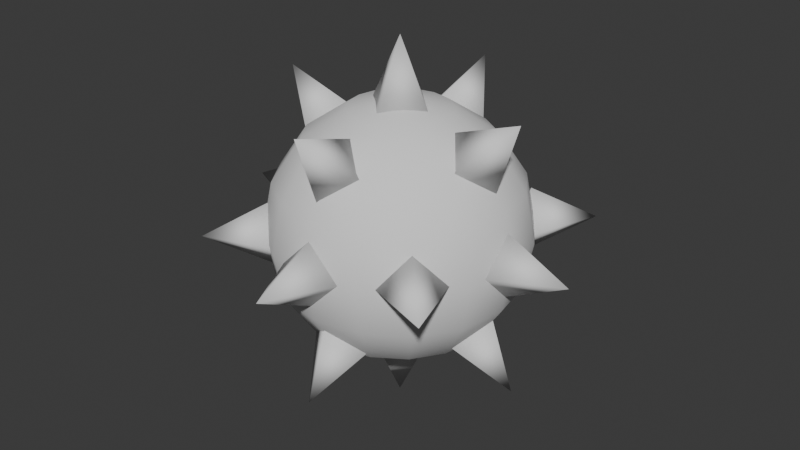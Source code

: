 # Source: mine.blend  (saved by Blender 4.4.32; exported with 4.5.12 LTS)
import bpy
from mathutils import Matrix  # noqa: F401  (used for matrix-valued properties, if any)

bpy.ops.wm.read_factory_settings(use_empty=True)
scene = bpy.context.scene
scene.name = 'Scene'

# ---- collections
col_collection = bpy.data.collections.new('Collection'); scene.collection.children.link(col_collection)

# ---- world
world_world = bpy.data.worlds.new('World'); scene.world = world_world
world_world.use_nodes = True; world_world.node_tree.nodes.clear()
_N = world_world.node_tree.nodes; _L = world_world.node_tree.links
n0 = _N.new('ShaderNodeOutputWorld'); n0.name = 'World Output'; n0.location = (300, 300)
n1 = _N.new('ShaderNodeBackground'); n1.name = 'Background'; n1.location = (10, 300)
n1.inputs[0].default_value = (0.05088, 0.05088, 0.05088, 1.0)
_L.new(n1.outputs[0], n0.inputs[0])
n0.is_active_output = True
world_world.color = (0.05088, 0.05088, 0.05088)
world_world.sun_shadow_jitter_overblur = 0.0

# ---- meshes
me_cone_001 = bpy.data.meshes.new('Cone.001')
me_cone_001.from_pydata([(0.0, 1.0, -1.0), (1.0, 0.0, -1.0), (0.0, -1.0, -1.0), (-1.0, 0.0, -1.0), (0.0, 0.0, 1.0), (-9.559e-07, 3.696, -6.331), (-7.248e-07, 4.0, -4.8), (-4.936e-07, 3.696, -3.269), (-1.668e-07, 1.531, -1.104), (-0.5858, 1.414, -8.496), (-1.082, 2.613, -7.628), (-1.414, 3.414, -6.331), (-1.531, 3.696, -4.8), (-1.414, 3.414, -3.269), (-1.082, 2.613, -1.972), (-0.5858, 1.414, -1.104), (-1.082, 1.082, -8.496), (-2.0, 2.0, -7.628), (-2.613, 2.613, -6.331), (-2.828, 2.828, -4.8), (-2.613, 2.613, -3.269), (-2.0, 2.0, -1.972), (-1.082, 1.082, -1.104), (-1.414, 0.5858, -8.496), (-2.613, 1.082, -7.628), (-3.414, 1.414, -6.331), (-3.696, 1.531, -4.8), (-3.414, 1.414, -3.269), (-2.613, 1.082, -1.972), (-1.414, 0.5858, -1.104), (-1.531, 2.104e-06, -8.496), (-2.828, 1.692e-06, -7.628), (-3.696, 1.224e-06, -6.331), (-4.0, 6.938e-07, -4.8), (-3.696, 4.017e-07, -3.269), (-2.828, 1.722e-07, -1.972), (-1.531, 1.18e-07, -1.104), (-1.414, -0.5858, -8.496), (-2.613, -1.082, -7.628), (-3.414, -1.414, -6.331), (-3.696, -1.531, -4.8), (-3.414, -1.414, -3.269), (-2.613, -1.082, -1.972), (-1.414, -0.5858, -1.104), (-1.082, -1.082, -8.496), (-2.0, -2.0, -7.628), (-2.613, -2.613, -6.331), (-2.828, -2.828, -4.8), (-2.613, -2.613, -3.269), (-2.0, -2.0, -1.972), (-1.082, -1.082, -1.104), (-0.5858, -1.414, -8.496), (-1.082, -2.613, -7.628), (-1.414, -3.414, -6.331), (-1.531, -3.696, -4.8), (-1.414, -3.414, -3.269), (-1.082, -2.613, -1.972), (-0.5858, -1.414, -1.104), (-8.06e-07, -1.531, -8.496), (-2.578e-07, -2.828, -7.628), (-2.24e-09, -3.696, -6.331), (7.057e-07, -4.0, -4.8), (4.6e-07, -3.696, -3.269), (5.964e-07, -2.828, -1.972), (3.101e-07, -1.531, -1.104), (-1.208e-07, 2.15e-07, -0.8), (-1.329e-06, 2.365e-06, -8.8), (0.5858, -1.414, -8.496), (1.082, -2.613, -7.628), (1.414, -3.414, -6.331), (1.531, -3.696, -4.8), (1.414, -3.414, -3.269), (1.082, -2.613, -1.972), (0.5858, -1.414, -1.104), (1.082, -1.082, -8.496), (2.0, -2.0, -7.628), (2.613, -2.613, -6.331), (2.828, -2.828, -4.8), (2.613, -2.613, -3.269), (2.0, -2.0, -1.972), (1.082, -1.082, -1.104), (1.414, -0.5858, -8.496), (2.613, -1.082, -7.628), (3.414, -1.414, -6.331), (3.696, -1.531, -4.8), (3.414, -1.414, -3.269), (2.613, -1.082, -1.972), (1.414, -0.5858, -1.104), (1.531, 2.998e-06, -8.496), (2.828, 3.361e-06, -7.628), (3.696, 3.132e-06, -6.331), (4.0, 3.316e-06, -4.8), (3.696, 2.309e-06, -3.269), (2.828, 1.841e-06, -1.972), (1.531, 1.012e-06, -1.104), (1.414, 0.5858, -8.496), (2.613, 1.082, -7.628), (3.414, 1.414, -6.331), (3.696, 1.531, -4.8), (3.414, 1.414, -3.269), (2.613, 1.082, -1.972), (1.414, 0.5858, -1.104), (1.082, 1.082, -8.496), (2.0, 2.0, -7.628), (2.613, 2.613, -6.331), (2.828, 2.828, -4.8), (2.613, 2.613, -3.269), (2.0, 2.0, -1.972), (1.082, 1.082, -1.104), (0.5858, 1.414, -8.496), (1.082, 2.613, -7.628), (1.414, 3.414, -6.331), (1.531, 3.696, -4.8), (1.414, 3.414, -3.269), (1.082, 2.613, -1.972), (0.5858, 1.414, -1.104), (-2.236e-06, 1.531, -8.496), (-2.94e-06, 2.828, -7.628), (-2.086e-06, 2.828, -1.972), (-1.299e-06, 1.0, -8.6), (-1.0, 2.311e-06, -8.6), (-1.299e-06, -1.0, -8.6), (1.0, 2.311e-06, -8.6), (-1.601e-06, 2.848e-06, -10.6), (-3.8, 1.0, -4.8), (-3.8, 1.532e-06, -3.8), (-3.8, -1.0, -4.8), (-3.8, 2.069e-06, -5.8), (-5.8, 2.069e-06, -4.8), (3.8, 1.0, -4.8), (3.8, 7.793e-07, -5.8), (3.8, -1.0, -4.8), (3.8, 2.418e-07, -3.8), (5.8, 7.793e-07, -4.8), (-2.639, 1.0, -7.534), (-3.359, 2.074e-06, -6.839), (-2.639, -1.0, -7.534), (-1.92, 2.261e-06, -8.228), (-4.029, 2.63e-06, -8.972), (2.639, 1.0, -2.066), (3.359, 2.366e-07, -2.761), (2.639, -1.0, -2.066), (1.92, 4.994e-08, -1.372), (4.029, 2.187e-07, -0.6275), (-2.734, 1.0, -2.161), (-2.039, 1.215e-06, -1.441), (-2.734, -1.0, -2.161), (-3.428, 1.677e-06, -2.88), (-4.172, 1.528e-06, -0.7713), (2.734, 1.0, -7.439), (2.039, 1.096e-06, -8.159), (2.734, -1.0, -7.439), (3.428, 6.342e-07, -6.72), (4.172, 1.321e-06, -8.829), (-8.758e-07, -3.8, -5.8), (-1.0, -3.8, -4.8), (-5.738e-07, -3.8, -3.8), (1.0, -3.8, -4.8), (-7.248e-07, -5.8, -4.8), (-8.122e-07, 3.8, -5.8), (1.0, 3.8, -4.8), (-3.354e-07, 3.8, -3.8), (-1.0, 3.8, -4.8), (-8.758e-07, 5.8, -4.8), (-2.639, -2.674, -5.86), (-3.359, -1.98, -4.86), (-2.639, -2.674, -3.86), (-1.92, -3.369, -4.86), (-4.029, -4.113, -4.86), (-2.734, 2.699, -5.86), (-2.039, 3.418, -4.86), (-2.734, 2.699, -3.86), (-3.428, 1.98, -4.86), (-4.172, 4.088, -4.86), (2.639, -2.674, -3.74), (3.359, -1.98, -4.74), (2.639, -2.674, -5.74), (1.92, -3.369, -4.74), (4.029, -4.113, -4.74), (2.734, 2.699, -3.74), (2.039, 3.418, -4.74), (2.734, 2.699, -5.74), (3.428, 1.98, -4.74), (4.172, 4.088, -4.74), (1.06, 2.699, -7.534), (0.05951, 3.418, -6.839), (-0.9405, 2.699, -7.534), (0.05951, 1.98, -8.228), (0.05951, 4.088, -8.972), (1.06, -2.674, -7.439), (0.05951, -1.98, -8.159), (-0.9405, -2.674, -7.439), (0.05951, -3.369, -6.72), (0.05951, -4.113, -8.829), (-1.06, 2.699, -2.066), (-0.05951, 3.418, -2.761), (0.9405, 2.699, -2.066), (-0.05951, 1.98, -1.372), (-0.05951, 4.088, -0.6275), (-1.06, -2.674, -2.161), (-0.05951, -1.98, -1.441), (0.9405, -2.674, -2.161), (-0.05951, -3.369, -2.88), (-0.05951, -4.113, -0.7713)], [], [(0, 4, 1), (1, 4, 2), (0, 1, 2, 3), (2, 4, 3), (3, 4, 0), (8, 118, 14, 15), (7, 6, 12, 13), (5, 117, 10, 11), (116, 66, 9), (65, 8, 15), (118, 7, 13, 14), (6, 5, 11, 12), (117, 116, 9, 10), (11, 10, 17, 18), (9, 66, 16), (65, 15, 22), (14, 13, 20, 21), (12, 11, 18, 19), (10, 9, 16, 17), (15, 14, 21, 22), (13, 12, 19, 20), (65, 22, 29), (21, 20, 27, 28), (19, 18, 25, 26), (17, 16, 23, 24), (22, 21, 28, 29), (20, 19, 26, 27), (18, 17, 24, 25), (16, 66, 23), (24, 23, 30, 31), (29, 28, 35, 36), (27, 26, 33, 34), (25, 24, 31, 32), (23, 66, 30), (65, 29, 36), (28, 27, 34, 35), (26, 25, 32, 33), (36, 35, 42, 43), (34, 33, 40, 41), (32, 31, 38, 39), (30, 66, 37), (65, 36, 43), (35, 34, 41, 42), (33, 32, 39, 40), (31, 30, 37, 38), (37, 66, 44), (65, 43, 50), (42, 41, 48, 49), (40, 39, 46, 47), (38, 37, 44, 45), (43, 42, 49, 50), (41, 40, 47, 48), (39, 38, 45, 46), (49, 48, 55, 56), (47, 46, 53, 54), (45, 44, 51, 52), (50, 49, 56, 57), (48, 47, 54, 55), (46, 45, 52, 53), (44, 66, 51), (65, 50, 57), (57, 56, 63, 64), (55, 54, 61, 62), (53, 52, 59, 60), (51, 66, 58), (65, 57, 64), (56, 55, 62, 63), (54, 53, 60, 61), (52, 51, 58, 59), (62, 61, 70, 71), (60, 59, 68, 69), (58, 66, 67), (65, 64, 73), (63, 62, 71, 72), (61, 60, 69, 70), (59, 58, 67, 68), (64, 63, 72, 73), (65, 73, 80), (72, 71, 78, 79), (70, 69, 76, 77), (68, 67, 74, 75), (73, 72, 79, 80), (71, 70, 77, 78), (69, 68, 75, 76), (67, 66, 74), (77, 76, 83, 84), (75, 74, 81, 82), (80, 79, 86, 87), (78, 77, 84, 85), (76, 75, 82, 83), (74, 66, 81), (65, 80, 87), (79, 78, 85, 86), (87, 86, 93, 94), (85, 84, 91, 92), (83, 82, 89, 90), (81, 66, 88), (65, 87, 94), (86, 85, 92, 93), (84, 83, 90, 91), (82, 81, 88, 89), (90, 89, 96, 97), (88, 66, 95), (65, 94, 101), (93, 92, 99, 100), (91, 90, 97, 98), (89, 88, 95, 96), (94, 93, 100, 101), (92, 91, 98, 99), (65, 101, 108), (100, 99, 106, 107), (98, 97, 104, 105), (96, 95, 102, 103), (101, 100, 107, 108), (99, 98, 105, 106), (97, 96, 103, 104), (95, 66, 102), (103, 102, 109, 110), (108, 107, 114, 115), (106, 105, 112, 113), (104, 103, 110, 111), (102, 66, 109), (65, 108, 115), (107, 106, 113, 114), (105, 104, 111, 112), (115, 114, 118, 8), (113, 112, 6, 7), (111, 110, 117, 5), (109, 66, 116), (65, 115, 8), (114, 113, 7, 118), (112, 111, 5, 6), (110, 109, 116, 117), (119, 123, 120), (120, 123, 121), (119, 120, 121, 122), (121, 123, 122), (122, 123, 119), (124, 128, 125), (125, 128, 126), (124, 125, 126, 127), (126, 128, 127), (127, 128, 124), (129, 133, 130), (130, 133, 131), (129, 130, 131, 132), (131, 133, 132), (132, 133, 129), (134, 138, 135), (135, 138, 136), (134, 135, 136, 137), (136, 138, 137), (137, 138, 134), (139, 143, 140), (140, 143, 141), (139, 140, 141, 142), (141, 143, 142), (142, 143, 139), (144, 148, 145), (145, 148, 146), (144, 145, 146, 147), (146, 148, 147), (147, 148, 144), (149, 153, 150), (150, 153, 151), (149, 150, 151, 152), (151, 153, 152), (152, 153, 149), (154, 158, 155), (155, 158, 156), (154, 155, 156, 157), (156, 158, 157), (157, 158, 154), (159, 163, 160), (160, 163, 161), (159, 160, 161, 162), (161, 163, 162), (162, 163, 159), (164, 168, 165), (165, 168, 166), (164, 165, 166, 167), (166, 168, 167), (167, 168, 164), (169, 173, 170), (170, 173, 171), (169, 170, 171, 172), (171, 173, 172), (172, 173, 169), (174, 178, 175), (175, 178, 176), (174, 175, 176, 177), (176, 178, 177), (177, 178, 174), (179, 183, 180), (180, 183, 181), (179, 180, 181, 182), (181, 183, 182), (182, 183, 179), (184, 188, 185), (185, 188, 186), (184, 185, 186, 187), (186, 188, 187), (187, 188, 184), (189, 193, 190), (190, 193, 191), (189, 190, 191, 192), (191, 193, 192), (192, 193, 189), (194, 198, 195), (195, 198, 196), (194, 195, 196, 197), (196, 198, 197), (197, 198, 194), (199, 203, 200), (200, 203, 201), (199, 200, 201, 202), (201, 203, 202), (202, 203, 199)])
me_cone_001.polygons.foreach_set('use_smooth', [True] * 218)
_uv = me_cone_001.uv_layers.new(name='UVMap')
_uv.uv.foreach_set('vector', [0.25, 0.49, 0.25, 0.25, 0.49, 0.25, 0.49, 0.25, 0.25, 0.25, 0.25, 0.01, 0.75, 0.49, 0.99, 0.25, 0.75, 0.01, 0.51, 0.25, 0.25, 0.01, 0.25, 0.25, 0.01, 0.25, 0.01, 0.25, 0.25, 0.25, 0.25, 0.49, 0.75, 0.125, 0.75, 0.25, 0.6875, 0.25, 0.6875, 0.125, 0.75, 0.375, 0.75, 0.5, 0.6875, 0.5, 0.6875, 0.375, 0.75, 0.625, 0.75, 0.75, 0.6875, 0.75, 0.6875, 0.625, 0.75, 0.875, 0.7187, 1.0, 0.6875, 0.875, 0.7188, 0.0, 0.75, 0.125, 0.6875, 0.125, 0.75, 0.25, 0.75, 0.375, 0.6875, 0.375, 0.6875, 0.25, 0.75, 0.5, 0.75, 0.625, 0.6875, 0.625, 0.6875, 0.5, 0.75, 0.75, 0.75, 0.875, 0.6875, 0.875, 0.6875, 0.75, 0.6875, 0.625, 0.6875, 0.75, 0.625, 0.75, 0.625, 0.625, 0.6875, 0.875, 0.6562, 1.0, 0.625, 0.875, 0.6562, 0.0, 0.6875, 0.125, 0.625, 0.125, 0.6875, 0.25, 0.6875, 0.375, 0.625, 0.375, 0.625, 0.25, 0.6875, 0.5, 0.6875, 0.625, 0.625, 0.625, 0.625, 0.5, 0.6875, 0.75, 0.6875, 0.875, 0.625, 0.875, 0.625, 0.75, 0.6875, 0.125, 0.6875, 0.25, 0.625, 0.25, 0.625, 0.125, 0.6875, 0.375, 0.6875, 0.5, 0.625, 0.5, 0.625, 0.375, 0.5938, 0.0, 0.625, 0.125, 0.5625, 0.125, 0.625, 0.25, 0.625, 0.375, 0.5625, 0.375, 0.5625, 0.25, 0.625, 0.5, 0.625, 0.625, 0.5625, 0.625, 0.5625, 0.5, 0.625, 0.75, 0.625, 0.875, 0.5625, 0.875, 0.5625, 0.75, 0.625, 0.125, 0.625, 0.25, 0.5625, 0.25, 0.5625, 0.125, 0.625, 0.375, 0.625, 0.5, 0.5625, 0.5, 0.5625, 0.375, 0.625, 0.625, 0.625, 0.75, 0.5625, 0.75, 0.5625, 0.625, 0.625, 0.875, 0.5938, 1.0, 0.5625, 0.875, 0.5625, 0.75, 0.5625, 0.875, 0.5, 0.875, 0.5, 0.75, 0.5625, 0.125, 0.5625, 0.25, 0.5, 0.25, 0.5, 0.125, 0.5625, 0.375, 0.5625, 0.5, 0.5, 0.5, 0.5, 0.375, 0.5625, 0.625, 0.5625, 0.75, 0.5, 0.75, 0.5, 0.625, 0.5625, 0.875, 0.5312, 1.0, 0.5, 0.875, 0.5312, 0.0, 0.5625, 0.125, 0.5, 0.125, 0.5625, 0.25, 0.5625, 0.375, 0.5, 0.375, 0.5, 0.25, 0.5625, 0.5, 0.5625, 0.625, 0.5, 0.625, 0.5, 0.5, 0.5, 0.125, 0.5, 0.25, 0.4375, 0.25, 0.4375, 0.125, 0.5, 0.375, 0.5, 0.5, 0.4375, 0.5, 0.4375, 0.375, 0.5, 0.625, 0.5, 0.75, 0.4375, 0.75, 0.4375, 0.625, 0.5, 0.875, 0.4687, 1.0, 0.4375, 0.875, 0.4687, 0.0, 0.5, 0.125, 0.4375, 0.125, 0.5, 0.25, 0.5, 0.375, 0.4375, 0.375, 0.4375, 0.25, 0.5, 0.5, 0.5, 0.625, 0.4375, 0.625, 0.4375, 0.5, 0.5, 0.75, 0.5, 0.875, 0.4375, 0.875, 0.4375, 0.75, 0.4375, 0.875, 0.4062, 1.0, 0.375, 0.875, 0.4062, 0.0, 0.4375, 0.125, 0.375, 0.125, 0.4375, 0.25, 0.4375, 0.375, 0.375, 0.375, 0.375, 0.25, 0.4375, 0.5, 0.4375, 0.625, 0.375, 0.625, 0.375, 0.5, 0.4375, 0.75, 0.4375, 0.875, 0.375, 0.875, 0.375, 0.75, 0.4375, 0.125, 0.4375, 0.25, 0.375, 0.25, 0.375, 0.125, 0.4375, 0.375, 0.4375, 0.5, 0.375, 0.5, 0.375, 0.375, 0.4375, 0.625, 0.4375, 0.75, 0.375, 0.75, 0.375, 0.625, 0.375, 0.25, 0.375, 0.375, 0.3125, 0.375, 0.3125, 0.25, 0.375, 0.5, 0.375, 0.625, 0.3125, 0.625, 0.3125, 0.5, 0.375, 0.75, 0.375, 0.875, 0.3125, 0.875, 0.3125, 0.75, 0.375, 0.125, 0.375, 0.25, 0.3125, 0.25, 0.3125, 0.125, 0.375, 0.375, 0.375, 0.5, 0.3125, 0.5, 0.3125, 0.375, 0.375, 0.625, 0.375, 0.75, 0.3125, 0.75, 0.3125, 0.625, 0.375, 0.875, 0.3437, 1.0, 0.3125, 0.875, 0.3437, 0.0, 0.375, 0.125, 0.3125, 0.125, 0.3125, 0.125, 0.3125, 0.25, 0.25, 0.25, 0.25, 0.125, 0.3125, 0.375, 0.3125, 0.5, 0.25, 0.5, 0.25, 0.375, 0.3125, 0.625, 0.3125, 0.75, 0.25, 0.75, 0.25, 0.625, 0.3125, 0.875, 0.2812, 1.0, 0.25, 0.875, 0.2812, 0.0, 0.3125, 0.125, 0.25, 0.125, 0.3125, 0.25, 0.3125, 0.375, 0.25, 0.375, 0.25, 0.25, 0.3125, 0.5, 0.3125, 0.625, 0.25, 0.625, 0.25, 0.5, 0.3125, 0.75, 0.3125, 0.875, 0.25, 0.875, 0.25, 0.75, 0.25, 0.375, 0.25, 0.5, 0.1875, 0.5, 0.1875, 0.375, 0.25, 0.625, 0.25, 0.75, 0.1875, 0.75, 0.1875, 0.625, 0.25, 0.875, 0.2187, 1.0, 0.1875, 0.875, 0.2187, 0.0, 0.25, 0.125, 0.1875, 0.125, 0.25, 0.25, 0.25, 0.375, 0.1875, 0.375, 0.1875, 0.25, 0.25, 0.5, 0.25, 0.625, 0.1875, 0.625, 0.1875, 0.5, 0.25, 0.75, 0.25, 0.875, 0.1875, 0.875, 0.1875, 0.75, 0.25, 0.125, 0.25, 0.25, 0.1875, 0.25, 0.1875, 0.125, 0.1562, 0.0, 0.1875, 0.125, 0.125, 0.125, 0.1875, 0.25, 0.1875, 0.375, 0.125, 0.375, 0.125, 0.25, 0.1875, 0.5, 0.1875, 0.625, 0.125, 0.625, 0.125, 0.5, 0.1875, 0.75, 0.1875, 0.875, 0.125, 0.875, 0.125, 0.75, 0.1875, 0.125, 0.1875, 0.25, 0.125, 0.25, 0.125, 0.125, 0.1875, 0.375, 0.1875, 0.5, 0.125, 0.5, 0.125, 0.375, 0.1875, 0.625, 0.1875, 0.75, 0.125, 0.75, 0.125, 0.625, 0.1875, 0.875, 0.1562, 1.0, 0.125, 0.875, 0.125, 0.5, 0.125, 0.625, 0.0625, 0.625, 0.0625, 0.5, 0.125, 0.75, 0.125, 0.875, 0.0625, 0.875, 0.0625, 0.75, 0.125, 0.125, 0.125, 0.25, 0.0625, 0.25, 0.0625, 0.125, 0.125, 0.375, 0.125, 0.5, 0.0625, 0.5, 0.0625, 0.375, 0.125, 0.625, 0.125, 0.75, 0.0625, 0.75, 0.0625, 0.625, 0.125, 0.875, 0.09375, 1.0, 0.0625, 0.875, 0.09375, 0.0, 0.125, 0.125, 0.0625, 0.125, 0.125, 0.25, 0.125, 0.375, 0.0625, 0.375, 0.0625, 0.25, 0.0625, 0.125, 0.0625, 0.25, 0.0, 0.25, 0.0, 0.125, 0.0625, 0.375, 0.0625, 0.5, 0.0, 0.5, 0.0, 0.375, 0.0625, 0.625, 0.0625, 0.75, 0.0, 0.75, 0.0, 0.625, 0.0625, 0.875, 0.03125, 1.0, 0.0, 0.875, 0.03125, 0.0, 0.0625, 0.125, 0.0, 0.125, 0.0625, 0.25, 0.0625, 0.375, 0.0, 0.375, 0.0, 0.25, 0.0625, 0.5, 0.0625, 0.625, 0.0, 0.625, 0.0, 0.5, 0.0625, 0.75, 0.0625, 0.875, 0.0, 0.875, 0.0, 0.75, 1.0, 0.625, 1.0, 0.75, 0.9375, 0.75, 0.9375, 0.625, 1.0, 0.875, 0.9687, 1.0, 0.9375, 0.875, 0.9687, 0.0, 1.0, 0.125, 0.9375, 0.125, 1.0, 0.25, 1.0, 0.375, 0.9375, 0.375, 0.9375, 0.25, 1.0, 0.5, 1.0, 0.625, 0.9375, 0.625, 0.9375, 0.5, 1.0, 0.75, 1.0, 0.875, 0.9375, 0.875, 0.9375, 0.75, 1.0, 0.125, 1.0, 0.25, 0.9375, 0.25, 0.9375, 0.125, 1.0, 0.375, 1.0, 0.5, 0.9375, 0.5, 0.9375, 0.375, 0.9062, 0.0, 0.9375, 0.125, 0.875, 0.125, 0.9375, 0.25, 0.9375, 0.375, 0.875, 0.375, 0.875, 0.25, 0.9375, 0.5, 0.9375, 0.625, 0.875, 0.625, 0.875, 0.5, 0.9375, 0.75, 0.9375, 0.875, 0.875, 0.875, 0.875, 0.75, 0.9375, 0.125, 0.9375, 0.25, 0.875, 0.25, 0.875, 0.125, 0.9375, 0.375, 0.9375, 0.5, 0.875, 0.5, 0.875, 0.375, 0.9375, 0.625, 0.9375, 0.75, 0.875, 0.75, 0.875, 0.625, 0.9375, 0.875, 0.9062, 1.0, 0.875, 0.875, 0.875, 0.75, 0.875, 0.875, 0.8125, 0.875, 0.8125, 0.75, 0.875, 0.125, 0.875, 0.25, 0.8125, 0.25, 0.8125, 0.125, 0.875, 0.375, 0.875, 0.5, 0.8125, 0.5, 0.8125, 0.375, 0.875, 0.625, 0.875, 0.75, 0.8125, 0.75, 0.8125, 0.625, 0.875, 0.875, 0.8437, 1.0, 0.8125, 0.875, 0.8437, 0.0, 0.875, 0.125, 0.8125, 0.125, 0.875, 0.25, 0.875, 0.375, 0.8125, 0.375, 0.8125, 0.25, 0.875, 0.5, 0.875, 0.625, 0.8125, 0.625, 0.8125, 0.5, 0.8125, 0.125, 0.8125, 0.25, 0.75, 0.25, 0.75, 0.125, 0.8125, 0.375, 0.8125, 0.5, 0.75, 0.5, 0.75, 0.375, 0.8125, 0.625, 0.8125, 0.75, 0.75, 0.75, 0.75, 0.625, 0.8125, 0.875, 0.7812, 1.0, 0.75, 0.875, 0.7812, 0.0, 0.8125, 0.125, 0.75, 0.125, 0.8125, 0.25, 0.8125, 0.375, 0.75, 0.375, 0.75, 0.25, 0.8125, 0.5, 0.8125, 0.625, 0.75, 0.625, 0.75, 0.5, 0.8125, 0.75, 0.8125, 0.875, 0.75, 0.875, 0.75, 0.75, 0.25, 0.49, 0.25, 0.25, 0.49, 0.25, 0.49, 0.25, 0.25, 0.25, 0.25, 0.01, 0.75, 0.49, 0.99, 0.25, 0.75, 0.01, 0.51, 0.25, 0.25, 0.01, 0.25, 0.25, 0.01, 0.25, 0.01, 0.25, 0.25, 0.25, 0.25, 0.49, 0.25, 0.49, 0.25, 0.25, 0.49, 0.25, 0.49, 0.25, 0.25, 0.25, 0.25, 0.01, 0.75, 0.49, 0.99, 0.25, 0.75, 0.01, 0.51, 0.25, 0.25, 0.01, 0.25, 0.25, 0.01, 0.25, 0.01, 0.25, 0.25, 0.25, 0.25, 0.49, 0.25, 0.49, 0.25, 0.25, 0.49, 0.25, 0.49, 0.25, 0.25, 0.25, 0.25, 0.01, 0.75, 0.49, 0.99, 0.25, 0.75, 0.01, 0.51, 0.25, 0.25, 0.01, 0.25, 0.25, 0.01, 0.25, 0.01, 0.25, 0.25, 0.25, 0.25, 0.49, 0.25, 0.49, 0.25, 0.25, 0.49, 0.25, 0.49, 0.25, 0.25, 0.25, 0.25, 0.01, 0.75, 0.49, 0.99, 0.25, 0.75, 0.01, 0.51, 0.25, 0.25, 0.01, 0.25, 0.25, 0.01, 0.25, 0.01, 0.25, 0.25, 0.25, 0.25, 0.49, 0.25, 0.49, 0.25, 0.25, 0.49, 0.25, 0.49, 0.25, 0.25, 0.25, 0.25, 0.01, 0.75, 0.49, 0.99, 0.25, 0.75, 0.01, 0.51, 0.25, 0.25, 0.01, 0.25, 0.25, 0.01, 0.25, 0.01, 0.25, 0.25, 0.25, 0.25, 0.49, 0.25, 0.49, 0.25, 0.25, 0.49, 0.25, 0.49, 0.25, 0.25, 0.25, 0.25, 0.01, 0.75, 0.49, 0.99, 0.25, 0.75, 0.01, 0.51, 0.25, 0.25, 0.01, 0.25, 0.25, 0.01, 0.25, 0.01, 0.25, 0.25, 0.25, 0.25, 0.49, 0.25, 0.49, 0.25, 0.25, 0.49, 0.25, 0.49, 0.25, 0.25, 0.25, 0.25, 0.01, 0.75, 0.49, 0.99, 0.25, 0.75, 0.01, 0.51, 0.25, 0.25, 0.01, 0.25, 0.25, 0.01, 0.25, 0.01, 0.25, 0.25, 0.25, 0.25, 0.49, 0.25, 0.49, 0.25, 0.25, 0.49, 0.25, 0.49, 0.25, 0.25, 0.25, 0.25, 0.01, 0.75, 0.49, 0.99, 0.25, 0.75, 0.01, 0.51, 0.25, 0.25, 0.01, 0.25, 0.25, 0.01, 0.25, 0.01, 0.25, 0.25, 0.25, 0.25, 0.49, 0.25, 0.49, 0.25, 0.25, 0.49, 0.25, 0.49, 0.25, 0.25, 0.25, 0.25, 0.01, 0.75, 0.49, 0.99, 0.25, 0.75, 0.01, 0.51, 0.25, 0.25, 0.01, 0.25, 0.25, 0.01, 0.25, 0.01, 0.25, 0.25, 0.25, 0.25, 0.49, 0.25, 0.49, 0.25, 0.25, 0.49, 0.25, 0.49, 0.25, 0.25, 0.25, 0.25, 0.01, 0.75, 0.49, 0.99, 0.25, 0.75, 0.01, 0.51, 0.25, 0.25, 0.01, 0.25, 0.25, 0.01, 0.25, 0.01, 0.25, 0.25, 0.25, 0.25, 0.49, 0.25, 0.49, 0.25, 0.25, 0.49, 0.25, 0.49, 0.25, 0.25, 0.25, 0.25, 0.01, 0.75, 0.49, 0.99, 0.25, 0.75, 0.01, 0.51, 0.25, 0.25, 0.01, 0.25, 0.25, 0.01, 0.25, 0.01, 0.25, 0.25, 0.25, 0.25, 0.49, 0.25, 0.49, 0.25, 0.25, 0.49, 0.25, 0.49, 0.25, 0.25, 0.25, 0.25, 0.01, 0.75, 0.49, 0.99, 0.25, 0.75, 0.01, 0.51, 0.25, 0.25, 0.01, 0.25, 0.25, 0.01, 0.25, 0.01, 0.25, 0.25, 0.25, 0.25, 0.49, 0.25, 0.49, 0.25, 0.25, 0.49, 0.25, 0.49, 0.25, 0.25, 0.25, 0.25, 0.01, 0.75, 0.49, 0.99, 0.25, 0.75, 0.01, 0.51, 0.25, 0.25, 0.01, 0.25, 0.25, 0.01, 0.25, 0.01, 0.25, 0.25, 0.25, 0.25, 0.49, 0.25, 0.49, 0.25, 0.25, 0.49, 0.25, 0.49, 0.25, 0.25, 0.25, 0.25, 0.01, 0.75, 0.49, 0.99, 0.25, 0.75, 0.01, 0.51, 0.25, 0.25, 0.01, 0.25, 0.25, 0.01, 0.25, 0.01, 0.25, 0.25, 0.25, 0.25, 0.49, 0.25, 0.49, 0.25, 0.25, 0.49, 0.25, 0.49, 0.25, 0.25, 0.25, 0.25, 0.01, 0.75, 0.49, 0.99, 0.25, 0.75, 0.01, 0.51, 0.25, 0.25, 0.01, 0.25, 0.25, 0.01, 0.25, 0.01, 0.25, 0.25, 0.25, 0.25, 0.49, 0.25, 0.49, 0.25, 0.25, 0.49, 0.25, 0.49, 0.25, 0.25, 0.25, 0.25, 0.01, 0.75, 0.49, 0.99, 0.25, 0.75, 0.01, 0.51, 0.25, 0.25, 0.01, 0.25, 0.25, 0.01, 0.25, 0.01, 0.25, 0.25, 0.25, 0.25, 0.49, 0.25, 0.49, 0.25, 0.25, 0.49, 0.25, 0.49, 0.25, 0.25, 0.25, 0.25, 0.01, 0.75, 0.49, 0.99, 0.25, 0.75, 0.01, 0.51, 0.25, 0.25, 0.01, 0.25, 0.25, 0.01, 0.25, 0.01, 0.25, 0.25, 0.25, 0.25, 0.49])
me_cone_001.update()

# ---- objects
ob_cone_001 = bpy.data.objects.new('Cone.001', me_cone_001)

# ---- transforms, parenting, visibility, modifiers, constraints
ob_cone_001.location = (0.0, 0.0, -1.2)
ob_cone_001.rotation_euler = (-2.687e-07, 3.142, -2.029e-14)
ob_cone_001.scale = (0.25, 0.25, 0.25)

# ---- collection membership
col_collection.objects.link(ob_cone_001)

# ---- scene / render settings (as saved in the file)
scene.frame_start = 1; scene.frame_end = 250; scene.frame_set(1)
scene.render.engine = 'BLENDER_EEVEE_NEXT'
bpy.context.view_layer.update()

# ---- added for rendering (the .blend has no active camera and no usable light): camera, sun
cam_auto = bpy.data.cameras.new('AutoCamera')
cam_auto.lens = 50.0
cam_auto.sensor_width = 36.0
cam_auto.clip_end = 1000.0
ob_auto_camera = bpy.data.objects.new('AutoCamera', cam_auto)
scene.collection.objects.link(ob_auto_camera)
ob_auto_camera.location = (4.64736, -5.57683, 3.71788)
ob_auto_camera.rotation_euler = (1.09748, -7.21219e-08, 0.694738)
scene.camera = ob_auto_camera
light_auto_sun = bpy.data.lights.new('AutoSun', 'SUN')
light_auto_sun.energy = 3.0
light_auto_sun.angle = 0.0523599
ob_auto_sun = bpy.data.objects.new('AutoSun', light_auto_sun)
scene.collection.objects.link(ob_auto_sun)
ob_auto_sun.rotation_euler = (0.872665, 0.174533, 0.523599)
bpy.context.view_layer.update()
